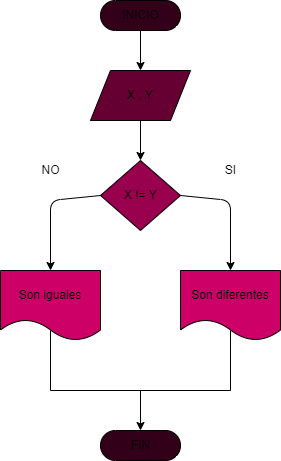

The diagram above was exported from draw.io. Its source (the exported page's mxGraphModel, read from the mxfile embedded in the PNG):
<mxGraphModel dx="804" dy="470" grid="1" gridSize="10" guides="1" tooltips="1" connect="1" arrows="1" fold="1" page="1" pageScale="1" pageWidth="827" pageHeight="1169" math="0" shadow="0">
  <root>
    <mxCell id="0" />
    <mxCell id="1" parent="0" />
    <mxCell id="11" style="edgeStyle=none;html=1;exitX=0.5;exitY=0.5;exitDx=0;exitDy=15;exitPerimeter=0;entryX=0.5;entryY=0;entryDx=0;entryDy=0;" edge="1" parent="1" source="2" target="4">
      <mxGeometry relative="1" as="geometry" />
    </mxCell>
    <mxCell id="2" value="INICIO" style="html=1;dashed=0;whitespace=wrap;shape=mxgraph.dfd.start;fillColor=#33001A;" vertex="1" parent="1">
      <mxGeometry x="360" y="80" width="80" height="30" as="geometry" />
    </mxCell>
    <mxCell id="10" style="edgeStyle=none;html=1;exitX=0.5;exitY=1;exitDx=0;exitDy=0;entryX=0.5;entryY=0;entryDx=0;entryDy=0;" edge="1" parent="1" source="4" target="5">
      <mxGeometry relative="1" as="geometry" />
    </mxCell>
    <mxCell id="4" value="X , Y" style="shape=parallelogram;perimeter=parallelogramPerimeter;whiteSpace=wrap;html=1;dashed=0;fillColor=#660033;" vertex="1" parent="1">
      <mxGeometry x="350" y="150" width="100" height="50" as="geometry" />
    </mxCell>
    <mxCell id="8" style="edgeStyle=none;html=1;exitX=0;exitY=0.5;exitDx=0;exitDy=0;entryX=0.5;entryY=0;entryDx=0;entryDy=0;" edge="1" parent="1" source="5" target="7">
      <mxGeometry relative="1" as="geometry">
        <Array as="points">
          <mxPoint x="310" y="280" />
        </Array>
      </mxGeometry>
    </mxCell>
    <mxCell id="16" style="edgeStyle=none;html=1;exitX=1;exitY=0.5;exitDx=0;exitDy=0;entryX=0.5;entryY=0;entryDx=0;entryDy=0;" edge="1" parent="1" source="5" target="6">
      <mxGeometry relative="1" as="geometry">
        <Array as="points">
          <mxPoint x="490" y="280" />
        </Array>
      </mxGeometry>
    </mxCell>
    <mxCell id="5" value="X != Y" style="shape=rhombus;html=1;dashed=0;whitespace=wrap;perimeter=rhombusPerimeter;fillColor=#99004D;" vertex="1" parent="1">
      <mxGeometry x="360" y="240" width="80" height="70" as="geometry" />
    </mxCell>
    <mxCell id="6" value="Son diferentes" style="shape=document;whiteSpace=wrap;html=1;boundedLbl=1;dashed=0;flipH=1;fillColor=#CC0066;" vertex="1" parent="1">
      <mxGeometry x="440" y="350" width="100" height="70" as="geometry" />
    </mxCell>
    <mxCell id="7" value="Son iguales" style="shape=document;whiteSpace=wrap;html=1;boundedLbl=1;dashed=0;flipH=1;fillColor=#CC0066;" vertex="1" parent="1">
      <mxGeometry x="260" y="350" width="100" height="70" as="geometry" />
    </mxCell>
    <mxCell id="14" value="" style="endArrow=classic;html=1;entryX=0.5;entryY=0.5;entryDx=0;entryDy=-15;entryPerimeter=0;exitX=0.5;exitY=1;exitDx=0;exitDy=0;" edge="1" parent="1" source="18" target="15">
      <mxGeometry width="50" height="50" relative="1" as="geometry">
        <mxPoint x="310" y="500" as="sourcePoint" />
        <mxPoint x="490" y="500" as="targetPoint" />
        <Array as="points" />
      </mxGeometry>
    </mxCell>
    <mxCell id="15" value="FIN" style="html=1;dashed=0;whitespace=wrap;shape=mxgraph.dfd.start;fillColor=#33001A;" vertex="1" parent="1">
      <mxGeometry x="360" y="510" width="80" height="30" as="geometry" />
    </mxCell>
    <mxCell id="18" value="" style="shape=partialRectangle;whiteSpace=wrap;html=1;bottom=1;right=1;left=1;top=0;fillColor=none;routingCenterX=-0.5;" vertex="1" parent="1">
      <mxGeometry x="310" y="410" width="180" height="60" as="geometry" />
    </mxCell>
    <mxCell id="19" value="SI" style="text;html=1;align=center;verticalAlign=middle;resizable=0;points=[];autosize=1;strokeColor=none;fillColor=none;" vertex="1" parent="1">
      <mxGeometry x="475" y="240" width="30" height="20" as="geometry" />
    </mxCell>
    <mxCell id="20" value="NO" style="text;html=1;align=center;verticalAlign=middle;resizable=0;points=[];autosize=1;strokeColor=none;fillColor=none;" vertex="1" parent="1">
      <mxGeometry x="295" y="240" width="30" height="20" as="geometry" />
    </mxCell>
  </root>
</mxGraphModel>